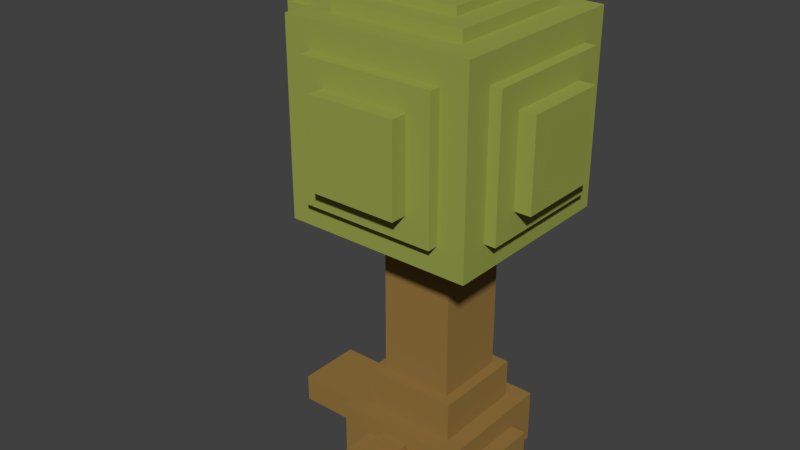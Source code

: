 # Source: Baum_A.blend  (saved by Blender 2.69.0; exported with 4.5.12 LTS)
import bpy
from mathutils import Matrix  # noqa: F401  (used for matrix-valued properties, if any)

bpy.ops.wm.read_factory_settings(use_empty=True)
scene = bpy.context.scene
scene.name = 'Scene'

# ---- collections
col_collection_1 = bpy.data.collections.new('Collection 1'); scene.collection.children.link(col_collection_1)

# ---- materials (node trees are filled in below, after node groups)
mat_material = bpy.data.materials.new('Material')
mat_material.alpha_threshold = 0.0
mat_material.use_transparent_shadow = False
mat_material.diffuse_color = (0.2961, 0.1779, 0.04971, 1.0)
mat_material.roughness = 0.5
mat_material.specular_intensity = 0.05
mat_material.line_color = (0.0, 0.0, 0.0, 1.0)
mat_material_001 = bpy.data.materials.new('Material.001')
mat_material_001.alpha_threshold = 0.0
mat_material_001.use_transparent_shadow = False
mat_material_001.diffuse_color = (0.3068, 0.3588, 0.07227, 1.0)
mat_material_001.roughness = 0.5
mat_material_001.specular_intensity = 0.05
mat_material_001.line_color = (0.0, 0.0, 0.0, 1.0)

# ---- material node trees

# ---- world
world_world = bpy.data.worlds.new('World'); scene.world = world_world
world_world.color = (0.05088, 0.05088, 0.05088)
world_world.use_sun_shadow = False
world_world.sun_shadow_jitter_overblur = 0.0
world_world.cycles.sampling_method = 'MANUAL'
world_world.cycles.sample_map_resolution = 256

# ---- meshes
me_cube_028 = bpy.data.meshes.new('Cube.028')
me_cube_028.from_pydata([(-1.0, -1.0, -1.0), (-1.0, 1.0, -1.0), (1.0, 1.0, -1.0), (1.0, -1.0, -1.0), (-1.0, -1.0, 1.0), (-1.0, 1.0, 1.0), (1.0, 1.0, 1.0), (1.0, -1.0, 1.0)], [], [(4, 5, 1, 0), (5, 6, 2, 1), (6, 7, 3, 2), (7, 4, 0, 3), (0, 1, 2, 3), (7, 6, 5, 4)])
me_cube_028.materials.append(mat_material)
me_cube_028.use_remesh_preserve_volume = False
me_cube_028.use_remesh_preserve_attributes = False
me_cube_028.use_mirror_vertex_groups = False
me_cube_028.update()
me_cube_027 = bpy.data.meshes.new('Cube.027')
me_cube_027.from_pydata([(-1.0, -1.0, -1.0), (-1.0, 1.0, -1.0), (1.0, 1.0, -1.0), (1.0, -1.0, -1.0), (-1.0, -1.0, 1.0), (-1.0, 1.0, 1.0), (1.0, 1.0, 1.0), (1.0, -1.0, 1.0)], [], [(4, 5, 1, 0), (5, 6, 2, 1), (6, 7, 3, 2), (7, 4, 0, 3), (0, 1, 2, 3), (7, 6, 5, 4)])
me_cube_027.materials.append(mat_material)
me_cube_027.use_remesh_preserve_volume = False
me_cube_027.use_remesh_preserve_attributes = False
me_cube_027.use_mirror_vertex_groups = False
me_cube_027.update()
me_cube_026 = bpy.data.meshes.new('Cube.026')
me_cube_026.from_pydata([(-1.0, -1.0, -1.0), (-1.0, 1.0, -1.0), (1.0, 1.0, -1.0), (1.0, -1.0, -1.0), (-1.0, -1.0, 1.0), (-1.0, 1.0, 1.0), (1.0, 1.0, 1.0), (1.0, -1.0, 1.0)], [], [(4, 5, 1, 0), (5, 6, 2, 1), (6, 7, 3, 2), (7, 4, 0, 3), (0, 1, 2, 3), (7, 6, 5, 4)])
me_cube_026.materials.append(mat_material)
me_cube_026.use_remesh_preserve_volume = False
me_cube_026.use_remesh_preserve_attributes = False
me_cube_026.use_mirror_vertex_groups = False
me_cube_026.update()
me_cube_025 = bpy.data.meshes.new('Cube.025')
me_cube_025.from_pydata([(-1.0, -1.0, -1.0), (-1.0, 1.0, -1.0), (1.0, 1.0, -1.0), (1.0, -1.0, -1.0), (-1.0, -1.0, 1.0), (-1.0, 1.0, 1.0), (1.0, 1.0, 1.0), (1.0, -1.0, 1.0)], [], [(4, 5, 1, 0), (5, 6, 2, 1), (6, 7, 3, 2), (7, 4, 0, 3), (0, 1, 2, 3), (7, 6, 5, 4)])
me_cube_025.materials.append(mat_material)
me_cube_025.use_remesh_preserve_volume = False
me_cube_025.use_remesh_preserve_attributes = False
me_cube_025.use_mirror_vertex_groups = False
me_cube_025.update()
me_cube_024 = bpy.data.meshes.new('Cube.024')
me_cube_024.from_pydata([(-1.0, -1.0, -1.0), (-1.0, 1.0, -1.0), (1.0, 1.0, -1.0), (1.0, -1.0, -1.0), (-1.0, -1.0, 1.0), (-1.0, 1.0, 1.0), (1.0, 1.0, 1.0), (1.0, -1.0, 1.0)], [], [(4, 5, 1, 0), (5, 6, 2, 1), (6, 7, 3, 2), (7, 4, 0, 3), (0, 1, 2, 3), (7, 6, 5, 4)])
me_cube_024.materials.append(mat_material)
me_cube_024.use_remesh_preserve_volume = False
me_cube_024.use_remesh_preserve_attributes = False
me_cube_024.use_mirror_vertex_groups = False
me_cube_024.update()
me_cube_023 = bpy.data.meshes.new('Cube.023')
me_cube_023.from_pydata([(-1.0, -1.0, -1.0), (-1.0, 1.0, -1.0), (1.0, 1.0, -1.0), (1.0, -1.0, -1.0), (-1.0, -1.0, 1.0), (-1.0, 1.0, 1.0), (1.0, 1.0, 1.0), (1.0, -1.0, 1.0)], [], [(4, 5, 1, 0), (5, 6, 2, 1), (6, 7, 3, 2), (7, 4, 0, 3), (0, 1, 2, 3), (7, 6, 5, 4)])
me_cube_023.materials.append(mat_material)
me_cube_023.use_remesh_preserve_volume = False
me_cube_023.use_remesh_preserve_attributes = False
me_cube_023.use_mirror_vertex_groups = False
me_cube_023.update()
me_cube_022 = bpy.data.meshes.new('Cube.022')
me_cube_022.from_pydata([(-1.0, -1.0, -1.0), (-1.0, 1.0, -1.0), (1.0, 1.0, -1.0), (1.0, -1.0, -1.0), (-1.0, -1.0, 1.0), (-1.0, 1.0, 1.0), (1.0, 1.0, 1.0), (1.0, -1.0, 1.0)], [], [(4, 5, 1, 0), (5, 6, 2, 1), (6, 7, 3, 2), (7, 4, 0, 3), (0, 1, 2, 3), (7, 6, 5, 4)])
me_cube_022.materials.append(mat_material)
me_cube_022.use_remesh_preserve_volume = False
me_cube_022.use_remesh_preserve_attributes = False
me_cube_022.use_mirror_vertex_groups = False
me_cube_022.update()
me_cube_021 = bpy.data.meshes.new('Cube.021')
me_cube_021.from_pydata([(-1.0, -1.0, -1.0), (-1.0, 1.0, -1.0), (1.0, 1.0, -1.0), (1.0, -1.0, -1.0), (-1.0, -1.0, 1.0), (-1.0, 1.0, 1.0), (1.0, 1.0, 1.0), (1.0, -1.0, 1.0)], [], [(4, 5, 1, 0), (5, 6, 2, 1), (6, 7, 3, 2), (7, 4, 0, 3), (0, 1, 2, 3), (7, 6, 5, 4)])
me_cube_021.materials.append(mat_material)
me_cube_021.use_remesh_preserve_volume = False
me_cube_021.use_remesh_preserve_attributes = False
me_cube_021.use_mirror_vertex_groups = False
me_cube_021.update()
me_cube_020 = bpy.data.meshes.new('Cube.020')
me_cube_020.from_pydata([(-1.0, -1.0, -1.0), (-1.0, 1.0, -1.0), (1.0, 1.0, -1.0), (1.0, -1.0, -1.0), (-1.0, -1.0, 1.0), (-1.0, 1.0, 1.0), (1.0, 1.0, 1.0), (1.0, -1.0, 1.0), (-0.564, -0.06271, -0.564), (-0.564, 1.359, -0.564), (0.564, 1.359, -0.564), (0.564, -0.06271, -0.564), (-0.564, -0.06271, 0.564), (-0.564, 1.359, 0.564), (0.564, 1.359, 0.564), (0.564, -0.06271, 0.564), (-0.564, 0.658, -1.174), (-0.564, 0.658, 1.105), (0.564, 0.658, 1.105), (0.564, 0.658, -1.174), (-0.564, -0.47, -1.174), (-0.564, -0.47, 1.105), (0.564, -0.47, 1.105), (0.564, -0.47, -1.174), (-1.308, -0.23, 0.2902), (0.002822, -0.23, 0.2902), (0.002822, 0.4181, 0.2902), (-1.308, 0.4181, 0.2902), (-1.308, -0.23, -0.3583), (0.002822, -0.23, -0.3583), (0.002822, 0.4181, -0.3583), (-1.308, 0.4181, -0.3583)], [], [(4, 5, 1, 0), (5, 6, 2, 1), (6, 7, 3, 2), (7, 4, 0, 3), (0, 1, 2, 3), (7, 6, 5, 4), (12, 13, 9, 8), (13, 14, 10, 9), (14, 15, 11, 10), (15, 12, 8, 11), (8, 9, 10, 11), (15, 14, 13, 12), (20, 21, 17, 16), (21, 22, 18, 17), (22, 23, 19, 18), (23, 20, 16, 19), (16, 17, 18, 19), (23, 22, 21, 20), (28, 29, 25, 24), (29, 30, 26, 25), (30, 31, 27, 26), (31, 28, 24, 27), (24, 25, 26, 27), (31, 30, 29, 28)])
me_cube_020.materials.append(mat_material_001)
me_cube_020.use_remesh_preserve_volume = False
me_cube_020.use_remesh_preserve_attributes = False
me_cube_020.use_mirror_vertex_groups = False
me_cube_020.update()
me_cube_013 = bpy.data.meshes.new('Cube.013')
me_cube_013.from_pydata([(-2.319, -1.235, 0.5145), (0.005001, -1.235, 0.5145), (0.005001, -0.3235, 0.5145), (-2.319, -0.3235, 0.5145), (-2.319, -1.235, -0.6352), (0.005002, -1.235, -0.6352), (0.005001, -0.3235, -0.6352), (-2.319, -0.3235, -0.6352), (-1.0, 0.01415, -2.081), (-1.0, 0.01415, 1.96), (1.0, 0.01415, 1.96), (1.0, 0.01415, -2.081), (-1.0, -1.573, -2.081), (-1.0, -1.573, 1.96), (1.0, -1.573, 1.96), (1.0, -1.573, -2.081), (-1.0, -1.0, -1.0), (-1.0, 1.0, -1.0), (1.0, 1.0, -1.0), (1.0, -1.0, -1.0), (-1.0, -1.0, 1.0), (-1.0, 1.0, 1.0), (1.0, 1.0, 1.0), (1.0, -1.0, 1.0), (-1.773, -2.319, -1.773), (-1.773, 0.4953, -1.773), (1.773, 0.4953, -1.773), (1.773, -2.319, -1.773), (-1.773, -2.319, 1.773), (-1.773, 0.4953, 1.773), (1.773, 0.4953, 1.773), (1.773, -2.319, 1.773)], [], [(4, 5, 1, 0), (5, 6, 2, 1), (6, 7, 3, 2), (7, 4, 0, 3), (0, 1, 2, 3), (7, 6, 5, 4), (12, 13, 9, 8), (13, 14, 10, 9), (14, 15, 11, 10), (15, 12, 8, 11), (8, 9, 10, 11), (15, 14, 13, 12), (20, 21, 17, 16), (21, 22, 18, 17), (22, 23, 19, 18), (23, 20, 16, 19), (16, 17, 18, 19), (23, 22, 21, 20), (28, 29, 25, 24), (29, 30, 26, 25), (30, 31, 27, 26), (31, 28, 24, 27), (24, 25, 26, 27), (31, 30, 29, 28)])
me_cube_013.materials.append(mat_material_001)
me_cube_013.use_remesh_preserve_volume = False
me_cube_013.use_remesh_preserve_attributes = False
me_cube_013.use_mirror_vertex_groups = False
me_cube_013.update()
me_cube_011 = bpy.data.meshes.new('Cube.011')
me_cube_011.from_pydata([(-1.0, -1.0, -1.0), (-1.0, 1.0, -1.0), (1.0, 1.0, -1.0), (1.0, -1.0, -1.0), (-1.0, -1.0, 1.0), (-1.0, 1.0, 1.0), (1.0, 1.0, 1.0), (1.0, -1.0, 1.0)], [], [(4, 5, 1, 0), (5, 6, 2, 1), (6, 7, 3, 2), (7, 4, 0, 3), (0, 1, 2, 3), (7, 6, 5, 4)])
me_cube_011.materials.append(mat_material)
me_cube_011.use_remesh_preserve_volume = False
me_cube_011.use_remesh_preserve_attributes = False
me_cube_011.use_mirror_vertex_groups = False
me_cube_011.update()
me_cube_010 = bpy.data.meshes.new('Cube.010')
me_cube_010.from_pydata([(-1.0, -1.0, -1.0), (-1.0, 1.0, -1.0), (1.0, 1.0, -1.0), (1.0, -1.0, -1.0), (-1.0, -1.0, 1.0), (-1.0, 1.0, 1.0), (1.0, 1.0, 1.0), (1.0, -1.0, 1.0)], [], [(4, 5, 1, 0), (5, 6, 2, 1), (6, 7, 3, 2), (7, 4, 0, 3), (0, 1, 2, 3), (7, 6, 5, 4)])
me_cube_010.materials.append(mat_material)
me_cube_010.use_remesh_preserve_volume = False
me_cube_010.use_remesh_preserve_attributes = False
me_cube_010.use_mirror_vertex_groups = False
me_cube_010.update()
me_cube_009 = bpy.data.meshes.new('Cube.009')
me_cube_009.from_pydata([(-0.6536, 7.183, 2.565), (-2.485, 7.183, 2.565), (-2.485, -2.16, 2.565), (-0.6536, -2.16, 2.565), (-0.6536, 7.183, -2.565), (-2.485, 7.183, -2.565), (-2.485, -2.16, -2.565), (-0.6536, -2.16, -2.565), (-1.0, -1.0, -1.0), (-1.0, 1.0, -1.0), (1.0, 1.0, -1.0), (1.0, -1.0, -1.0), (-1.0, -1.0, 1.0), (-1.0, 1.0, 1.0), (1.0, 1.0, 1.0), (1.0, -1.0, 1.0), (-0.1491, -3.978, -6.22), (-0.1491, 3.978, -6.22), (-0.1491, 3.978, 6.22), (-0.1491, -3.978, 6.22), (-2.99, -3.978, -6.22), (-2.99, 3.978, -6.22), (-2.99, 3.978, 6.22), (-2.99, -3.978, 6.22), (-0.6536, -2.565, 7.183), (-2.485, -2.565, 7.183), (-2.485, -2.565, -7.183), (-0.6536, -2.565, -7.183), (-0.6536, 2.565, 7.183), (-2.485, 2.565, 7.183), (-2.485, 2.565, -7.183), (-0.6536, 2.565, -7.183), (-3.964, -2.565, -2.565), (-3.964, 2.565, -2.565), (0.8247, 2.565, -2.565), (0.8247, -2.565, -2.565), (-3.964, -2.565, 2.565), (-3.964, 2.565, 2.565), (0.8247, 2.565, 2.565), (0.8247, -2.565, 2.565), (-3.79, -3.978, -3.978), (-3.79, 3.978, -3.978), (0.6515, 3.978, -3.978), (0.6515, -3.978, -3.978), (-3.79, -3.978, 3.978), (-3.79, 3.978, 3.978), (0.6515, 3.978, 3.978), (0.6515, -3.978, 3.978), (-2.99, -6.22, -3.978), (-2.99, -6.22, 3.978), (-2.99, 6.22, 3.978), (-2.99, 6.22, -3.978), (-0.1491, -6.22, -3.978), (-0.1491, -6.22, 3.978), (-0.1491, 6.22, 3.978), (-0.1491, 6.22, -3.978), (-3.555, -5.561, -5.561), (-3.555, -5.561, 5.561), (-3.555, 5.561, 5.561), (-3.555, 5.561, -5.561), (0.4164, -5.561, -5.561), (0.4164, -5.561, 5.561), (0.4164, 5.561, 5.561), (0.4164, 5.561, -5.561)], [], [(4, 5, 1, 0), (5, 6, 2, 1), (6, 7, 3, 2), (7, 4, 0, 3), (0, 1, 2, 3), (7, 6, 5, 4), (12, 13, 9, 8), (13, 14, 10, 9), (14, 15, 11, 10), (15, 12, 8, 11), (8, 9, 10, 11), (15, 14, 13, 12), (20, 21, 17, 16), (21, 22, 18, 17), (22, 23, 19, 18), (23, 20, 16, 19), (16, 17, 18, 19), (23, 22, 21, 20), (28, 29, 25, 24), (29, 30, 26, 25), (30, 31, 27, 26), (31, 28, 24, 27), (24, 25, 26, 27), (31, 30, 29, 28), (36, 37, 33, 32), (37, 38, 34, 33), (38, 39, 35, 34), (39, 36, 32, 35), (32, 33, 34, 35), (39, 38, 37, 36), (44, 45, 41, 40), (45, 46, 42, 41), (46, 47, 43, 42), (47, 44, 40, 43), (40, 41, 42, 43), (47, 46, 45, 44), (52, 53, 49, 48), (53, 54, 50, 49), (54, 55, 51, 50), (55, 52, 48, 51), (48, 49, 50, 51), (55, 54, 53, 52), (60, 61, 57, 56), (61, 62, 58, 57), (62, 63, 59, 58), (63, 60, 56, 59), (56, 57, 58, 59), (63, 62, 61, 60)])
me_cube_009.materials.append(mat_material_001)
me_cube_009.use_remesh_preserve_volume = False
me_cube_009.use_remesh_preserve_attributes = False
me_cube_009.use_mirror_vertex_groups = False
me_cube_009.update()
me_cube_001 = bpy.data.meshes.new('Cube.001')
me_cube_001.from_pydata([(-1.0, -1.0, -1.0), (-1.0, 1.0, -1.0), (1.0, 1.0, -1.0), (1.0, -1.0, -1.0), (-1.0, -1.0, 1.0), (-1.0, 1.0, 1.0), (1.0, 1.0, 1.0), (1.0, -1.0, 1.0)], [], [(4, 5, 1, 0), (5, 6, 2, 1), (6, 7, 3, 2), (7, 4, 0, 3), (0, 1, 2, 3), (7, 6, 5, 4)])
me_cube_001.materials.append(mat_material)
me_cube_001.use_remesh_preserve_volume = False
me_cube_001.use_remesh_preserve_attributes = False
me_cube_001.use_mirror_vertex_groups = False
me_cube_001.update()

# ---- objects
ob_cube_026 = bpy.data.objects.new('Cube.026', me_cube_028)
ob_cube_025 = bpy.data.objects.new('Cube.025', me_cube_027)
ob_cube_024 = bpy.data.objects.new('Cube.024', me_cube_026)
ob_cube_023 = bpy.data.objects.new('Cube.023', me_cube_025)
ob_cube_022 = bpy.data.objects.new('Cube.022', me_cube_024)
ob_cube_021 = bpy.data.objects.new('Cube.021', me_cube_023)
ob_cube_020 = bpy.data.objects.new('Cube.020', me_cube_022)
ob_cube_019 = bpy.data.objects.new('Cube.019', me_cube_021)
ob_cube_018 = bpy.data.objects.new('Cube.018', me_cube_020)
ob_cube_011 = bpy.data.objects.new('Cube.011', me_cube_013)
ob_cube_005 = bpy.data.objects.new('Cube.005', me_cube_011)
ob_cube_009 = bpy.data.objects.new('Cube.009', me_cube_010)
ob_cube_008 = bpy.data.objects.new('Cube.008', me_cube_009)
ob_cube = bpy.data.objects.new('Cube', me_cube_001)

# ---- transforms, parenting, visibility, modifiers, constraints
ob_cube_026.location = (-2.109, 0.07536, 1.395)
ob_cube_026.rotation_euler = (0.0, -0.0, -1.571)
ob_cube_026.scale = (0.5728, 0.4587, 0.2573)
ob_cube_026.lineart.crease_threshold = 0.0
ob_cube_025.location = (-0.06369, -1.798, 1.395)
ob_cube_025.rotation_euler = (0.0, -0.0, -1.571)
ob_cube_025.scale = (0.5728, 0.4587, 0.2573)
ob_cube_025.lineart.crease_threshold = 0.0
ob_cube_024.location = (-0.06369, -0.8991, 0.9011)
ob_cube_024.rotation_euler = (0.0, -0.0, -1.571)
ob_cube_024.scale = (3.507, 1.022, 0.4334)
ob_cube_024.lineart.crease_threshold = 0.0
ob_cube_023.location = (-1.03, 0.0, 0.9011)
ob_cube_023.scale = (3.507, 1.022, 0.4334)
ob_cube_023.lineart.crease_threshold = 0.0
ob_cube_022.location = (0.0, 0.0, 1.171)
ob_cube_022.scale = (1.992, 1.992, 0.845)
ob_cube_022.lineart.crease_threshold = 0.0
ob_cube_021.location = (0.0, 0.0, 2.608)
ob_cube_021.scale = (1.456, 1.456, 0.6178)
ob_cube_021.lineart.crease_threshold = 0.0
ob_cube_020.location = (0.2488, 1.541, 6.536)
ob_cube_020.rotation_euler = (-1.571, -0.3299, -1.571)
ob_cube_020.scale = (0.7534, 0.1489, 0.1489)
ob_cube_020.lineart.crease_threshold = 0.0
ob_cube_019.location = (0.2488, 2.324, 6.449)
ob_cube_019.rotation_euler = (-1.571, 1.241, -1.571)
ob_cube_019.scale = (0.4536, 0.2256, 0.2256)
ob_cube_019.lineart.crease_threshold = 0.0
ob_cube_018.location = (0.2488, 2.585, 7.211)
ob_cube_018.rotation_euler = (-1.571, 1.241, -1.571)
ob_cube_018.scale = (0.453, 0.4533, 0.4533)
ob_cube_018.lineart.crease_threshold = 0.0
ob_cube_011.location = (-5.694, 0.964, 12.79)
ob_cube_011.rotation_euler = (-1.571, 1.571, 0.0)
ob_cube_011.scale = (0.4161, 0.5246, 0.4164)
ob_cube_011.lineart.crease_threshold = 0.0
ob_cube_005.location = (-5.216, 0.964, 11.48)
ob_cube_005.rotation_euler = (-1.571, 1.571, 0.0)
ob_cube_005.scale = (0.7387, 0.3674, 0.3674)
ob_cube_005.lineart.crease_threshold = 0.0
ob_cube_009.location = (-3.963, 0.964, 11.2)
ob_cube_009.rotation_euler = (-1.571, -2.132e-14, 1.344e-07)
ob_cube_009.scale = (1.227, 0.2424, 0.2424)
ob_cube_009.lineart.crease_threshold = 0.0
ob_cube_008.location = (0.0, 0.0, 13.48)
ob_cube_008.rotation_euler = (-1.571, -1.571, 0.0)
ob_cube_008.scale = (1.454, 0.519, 0.519)
ob_cube_008.lineart.crease_threshold = 0.0
ob_cube.location = (0.0, 0.0, 6.725)
ob_cube.scale = (1.127, 1.127, 3.619)
ob_cube.lineart.crease_threshold = 0.0

# ---- collection membership
col_collection_1.objects.link(ob_cube_026)
col_collection_1.objects.link(ob_cube_025)
col_collection_1.objects.link(ob_cube_024)
col_collection_1.objects.link(ob_cube_023)
col_collection_1.objects.link(ob_cube_022)
col_collection_1.objects.link(ob_cube_021)
col_collection_1.objects.link(ob_cube_020)
col_collection_1.objects.link(ob_cube_019)
col_collection_1.objects.link(ob_cube_018)
col_collection_1.objects.link(ob_cube_011)
col_collection_1.objects.link(ob_cube_005)
col_collection_1.objects.link(ob_cube_009)
col_collection_1.objects.link(ob_cube_008)
col_collection_1.objects.link(ob_cube)

# ---- scene / render settings (as saved in the file)
scene.frame_start = 1; scene.frame_end = 250; scene.frame_set(1)
scene.render.engine = 'BLENDER_EEVEE_NEXT'
scene.render.image_settings.compression = 90
scene.render.resolution_percentage = 50
scene.render.dither_intensity = 0.0
scene.cycles.use_denoising = False
scene.cycles.samples = 10
scene.cycles.sampling_pattern = 'TABULATED_SOBOL'
scene.cycles.light_sampling_threshold = 0.0
scene.cycles.use_adaptive_sampling = False
scene.cycles.use_light_tree = False
scene.cycles.blur_glossy = 0.0
scene.cycles.volume_bounces = 1
scene.cycles.pixel_filter_type = 'GAUSSIAN'
scene.cycles.sample_clamp_indirect = 0.0
scene.view_settings.view_transform = 'Standard'
bpy.context.view_layer.update()

# ---- added for rendering (the .blend has no active camera and no usable light): camera, sun
cam_auto = bpy.data.cameras.new('AutoCamera')
cam_auto.lens = 50.0
cam_auto.sensor_width = 36.0
cam_auto.clip_end = 1000.0
ob_auto_camera = bpy.data.objects.new('AutoCamera', cam_auto)
scene.collection.objects.link(ob_auto_camera)
ob_auto_camera.location = (16.7579, -21.9431, 22.0347)
ob_auto_camera.rotation_euler = (1.09748, -7.21219e-08, 0.694738)
scene.camera = ob_auto_camera
light_auto_sun = bpy.data.lights.new('AutoSun', 'SUN')
light_auto_sun.energy = 3.0
light_auto_sun.angle = 0.0523599
ob_auto_sun = bpy.data.objects.new('AutoSun', light_auto_sun)
scene.collection.objects.link(ob_auto_sun)
ob_auto_sun.rotation_euler = (0.872665, 0.174533, 0.523599)
bpy.context.view_layer.update()
